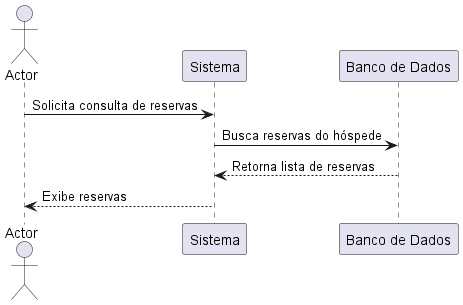

The diagram above was rendered by PlantUML. Its source (embedded in the PNG):
@startuml
actor Actor
participant "Sistema" as Sistema
participant "Banco de Dados" as BD

Actor -> Sistema : Solicita consulta de reservas
Sistema -> BD : Busca reservas do hóspede
BD --> Sistema : Retorna lista de reservas
Sistema --> Actor : Exibe reservas
@enduml